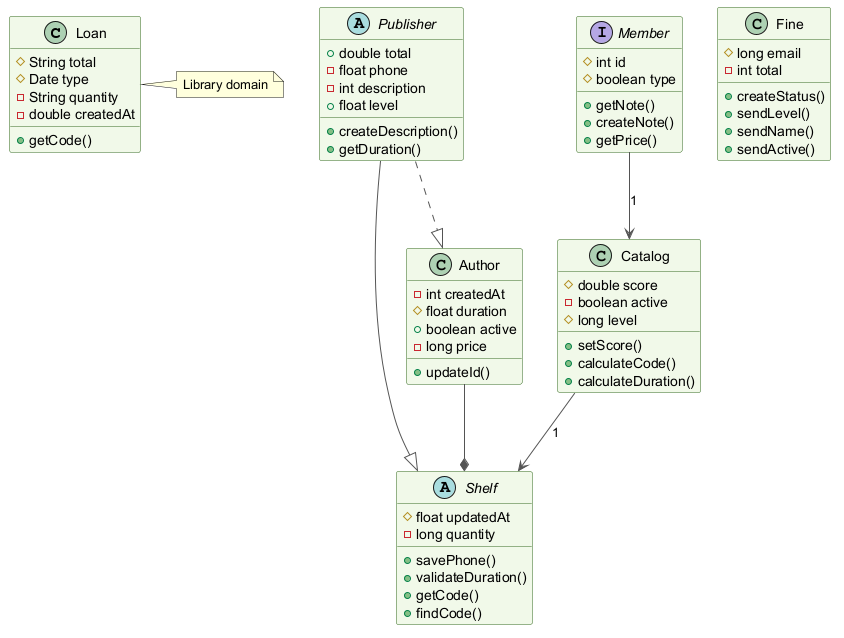

The diagram above was rendered by PlantUML. Its source (embedded in the PNG):
@startuml
skinparam backgroundColor #FFFFFF
skinparam classBackgroundColor #F1F8E9
skinparam classBorderColor #33691E
skinparam ArrowColor #555555
class Loan {
  #String total
  #Date type
  -String quantity
  -double createdAt
  +getCode()
}
abstract class Publisher {
  +double total
  -float phone
  -int description
  +float level
  +createDescription()
  +getDuration()
}
abstract class Shelf {
  #float updatedAt
  -long quantity
  +savePhone()
  +validateDuration()
  +getCode()
  +findCode()
}
interface Member {
  #int id
  #boolean type
  +getNote()
  +createNote()
  +getPrice()
}
class Catalog {
  #double score
  -boolean active
  #long level
  +setScore()
  +calculateCode()
  +calculateDuration()
}
class Fine {
  #long email
  -int total
  +createStatus()
  +sendLevel()
  +sendName()
  +sendActive()
}
class Author {
  -int createdAt
  #float duration
  +boolean active
  -long price
  +updateId()
}
Publisher ..|> Author
Publisher --|> Shelf
Author --* Shelf
Catalog --> Shelf : "1"
Member --> Catalog : "1"
note right of Loan : Library domain
@enduml